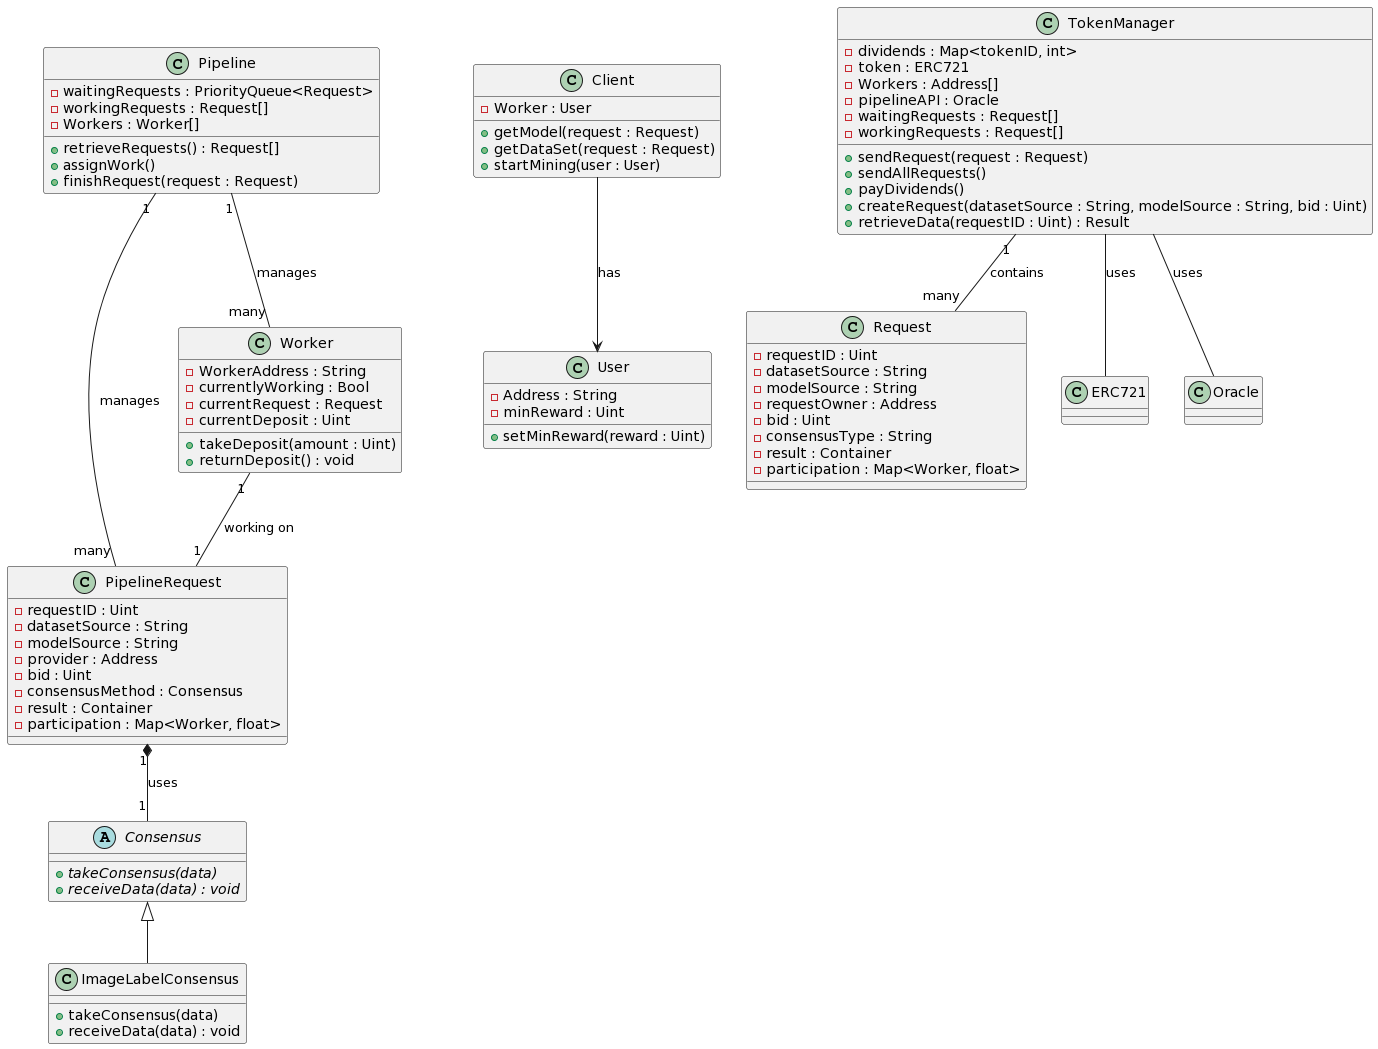

The diagram above was rendered by PlantUML. Its source (embedded in the PNG):
@startuml
abstract class Consensus {
  {abstract} +takeConsensus(data)
  {abstract} +receiveData(data) : void
}

class ImageLabelConsensus {
  +takeConsensus(data)
  +receiveData(data) : void
}

class PipelineRequest {
  -requestID : Uint
  -datasetSource : String
  -modelSource : String
  -provider : Address
  -bid : Uint
  -consensusMethod : Consensus
  -result : Container
  -participation : Map<Worker, float>
}

class Worker {
  -WorkerAddress : String
  -currentlyWorking : Bool
  -currentRequest : Request
  -currentDeposit : Uint
  +takeDeposit(amount : Uint)
  +returnDeposit() : void
}

class Pipeline {
  -waitingRequests : PriorityQueue<Request>
  -workingRequests : Request[]
  -Workers : Worker[]
  +retrieveRequests() : Request[]
  +assignWork()
  +finishRequest(request : Request)
}

class User {
  -Address : String
  -minReward : Uint
  +setMinReward(reward : Uint)
}

class Client {
  -Worker : User
  +getModel(request : Request)
  +getDataSet(request : Request)
  +startMining(user : User)
}

class TokenManager {
  -dividends : Map<tokenID, int>
  -token : ERC721
  -Workers : Address[]
  -pipelineAPI : Oracle
  -waitingRequests : Request[]
  -workingRequests : Request[]
  +sendRequest(request : Request)
  +sendAllRequests()
  +payDividends()
  +createRequest(datasetSource : String, modelSource : String, bid : Uint)
  +retrieveData(requestID : Uint) : Result
}

class Request {
  -requestID : Uint
  -datasetSource : String
  -modelSource : String
  -requestOwner : Address
  -bid : Uint
  -consensusType : String
  -result : Container
  -participation : Map<Worker, float>
}

class ERC721 {
}

class Oracle {
}

TokenManager "1" -- "many" Request : contains
TokenManager -- ERC721 : uses
TokenManager -- Oracle : uses




Consensus <|-- ImageLabelConsensus
PipelineRequest "1" *-- "1" Consensus : uses
Worker "1" -- "1" PipelineRequest : working on
Pipeline "1" -- "many" PipelineRequest : manages
Pipeline "1" -- "many" Worker : manages
Client -down-> User : has
@enduml